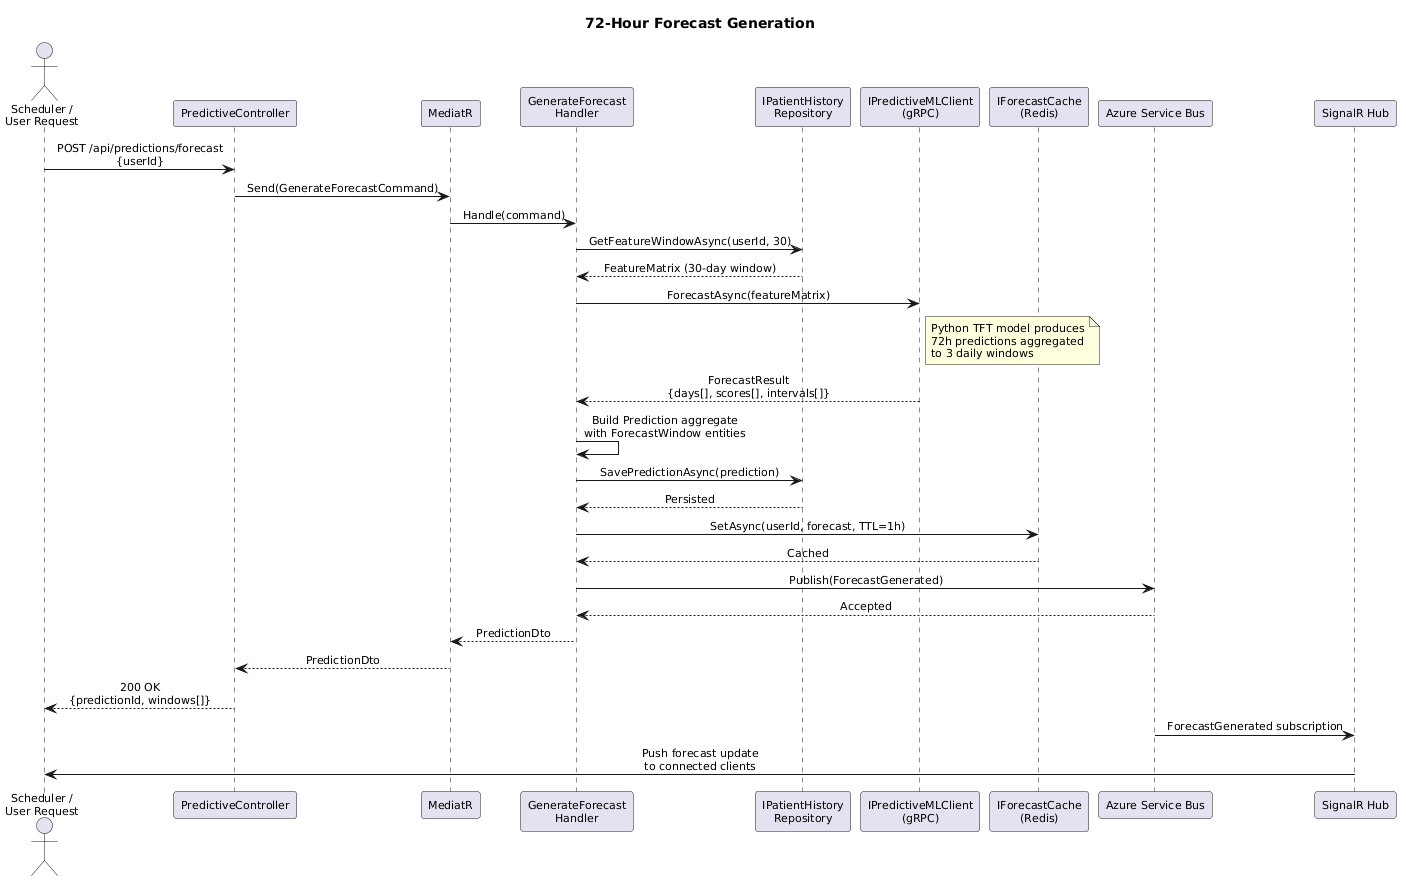

The diagram above was rendered by PlantUML. Its source (embedded in the PNG):
@startuml
skinparam defaultFontSize 11
skinparam sequenceMessageAlign center

title 72-Hour Forecast Generation

actor "Scheduler /\nUser Request" as Trigger
participant "PredictiveController" as Controller
participant "MediatR" as MediatR
participant "GenerateForecast\nHandler" as Handler
participant "IPatientHistory\nRepository" as History
participant "IPredictiveMLClient\n(gRPC)" as MLClient
participant "IForecastCache\n(Redis)" as Cache
participant "Azure Service Bus" as Bus
participant "SignalR Hub" as SignalR

Trigger -> Controller : POST /api/predictions/forecast\n{userId}
Controller -> MediatR : Send(GenerateForecastCommand)
MediatR -> Handler : Handle(command)

Handler -> History : GetFeatureWindowAsync(userId, 30)
History --> Handler : FeatureMatrix (30-day window)

Handler -> MLClient : ForecastAsync(featureMatrix)
note right of MLClient
  Python TFT model produces
  72h predictions aggregated
  to 3 daily windows
end note
MLClient --> Handler : ForecastResult\n{days[], scores[], intervals[]}

Handler -> Handler : Build Prediction aggregate\nwith ForecastWindow entities

Handler -> History : SavePredictionAsync(prediction)
History --> Handler : Persisted

Handler -> Cache : SetAsync(userId, forecast, TTL=1h)
Cache --> Handler : Cached

Handler -> Bus : Publish(ForecastGenerated)
Bus --> Handler : Accepted

Handler --> MediatR : PredictionDto
MediatR --> Controller : PredictionDto
Controller --> Trigger : 200 OK\n{predictionId, windows[]}

Bus -> SignalR : ForecastGenerated subscription
SignalR -> Trigger : Push forecast update\nto connected clients
@enduml